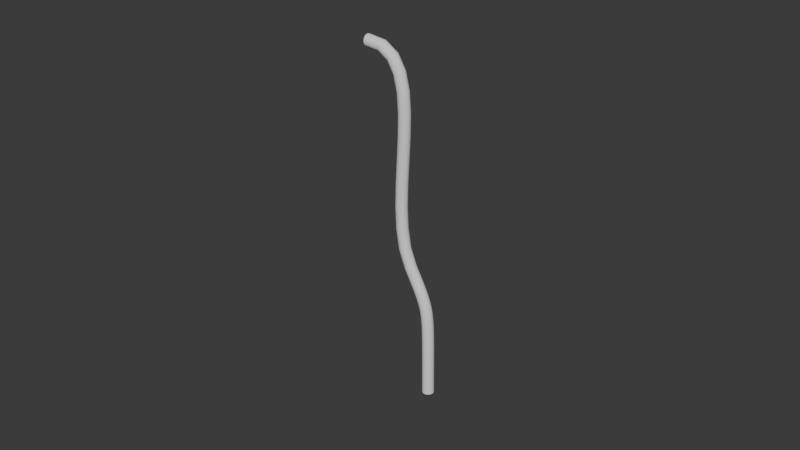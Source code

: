 # Source: Barstool_Model_by_K.A_2025_.blend  (saved by Blender 4.5.90; exported with 4.5.12 LTS)
import bpy
from mathutils import Matrix  # noqa: F401  (used for matrix-valued properties, if any)

bpy.ops.wm.read_factory_settings(use_empty=True)
scene = bpy.context.scene
scene.name = 'Scene'

# ---- collections
col_collection = bpy.data.collections.new('Collection'); scene.collection.children.link(col_collection)

# ---- world
world_world = bpy.data.worlds.new('World'); scene.world = world_world
world_world.use_nodes = True; world_world.node_tree.nodes.clear()
_N = world_world.node_tree.nodes; _L = world_world.node_tree.links
n0 = _N.new('ShaderNodeOutputWorld'); n0.name = 'World Output'; n0.location = (200, 100)
n1 = _N.new('ShaderNodeBackground'); n1.name = 'Background'; n1.location = (-200, 100)
n1.inputs[0].default_value = (0.05088, 0.05088, 0.05088, 1.0)
_L.new(n1.outputs[0], n0.inputs[0])
n0.is_active_output = True
world_world.color = (0.05088, 0.05088, 0.05088)
world_world.sun_shadow_jitter_overblur = 0.0

# ---- curves / text
cu_b_ziercurve_004 = bpy.data.curves.new('BézierCurve.004', 'CURVE')
cu_b_ziercurve_004.dimensions = '3D'
_sp = cu_b_ziercurve_004.splines.new('BEZIER'); _sp.bezier_points.add(2)
_sp.bezier_points.foreach_set('co', [-2.635, -0.6546, -1.751e-07, -0.5116, -0.1666, -0.01163, 0.8145, 0.07636, -7.735e-09])
_sp.bezier_points.foreach_set('handle_left', [-2.603, -1.16, 0.003657, -1.132, -0.506, -0.01163, -0.1856, 0.06, -7.02e-09])
_sp.bezier_points.foreach_set('handle_right', [-2.685, 0.1328, -0.0057, -0.05427, 0.08364, -0.01163, 1.814, 0.09273, -8.45e-09])
for _p, _l, _r in zip(_sp.bezier_points, ['ALIGNED', 'ALIGNED', 'ALIGNED'], ['ALIGNED', 'ALIGNED', 'ALIGNED']): _p.handle_left_type = _l; _p.handle_right_type = _r
_sp.order_u = 0
_sp.order_v = 0
cu_b_ziercurve_004.use_path = True
cu_b_ziercurve_004.bevel_depth = 0.06
cu_b_ziercurve_004.fill_mode = 'FULL'
cu_b_ziercurve_004.use_fill_caps = True

# ---- objects
ob_empty = bpy.data.objects.new('Empty', None)
ob_b_ziercurve = bpy.data.objects.new('BézierCurve', cu_b_ziercurve_004)

# ---- transforms, parenting, visibility, modifiers, constraints
ob_empty.location = (0.0, 0.0, 0.0)
ob_empty.rotation_euler = (1.571, 0.0, 3.142)
ob_empty.empty_display_type = 'IMAGE'
ob_empty.empty_display_size = 5.0
ob_b_ziercurve.location = (1.135, 0.0, -1.031)
ob_b_ziercurve.rotation_euler = (1.571, 1.571, 0.0)

# ---- collection membership
col_collection.objects.link(ob_empty)
col_collection.objects.link(ob_b_ziercurve)

# ---- scene / render settings (as saved in the file)
scene.frame_start = 1; scene.frame_end = 250; scene.frame_set(1)
scene.render.engine = 'BLENDER_EEVEE_NEXT'
bpy.context.view_layer.update()

# ---- added for rendering (the .blend has no active camera and no usable light): camera, sun
cam_auto = bpy.data.cameras.new('AutoCamera')
cam_auto.lens = 50.0
cam_auto.sensor_width = 36.0
cam_auto.clip_end = 1000.0
ob_auto_camera = bpy.data.objects.new('AutoCamera', cam_auto)
scene.collection.objects.link(ob_auto_camera)
ob_auto_camera.location = (6.7846, -7.12117, 4.63078)
ob_auto_camera.rotation_euler = (1.09748, -7.21219e-08, 0.694738)
scene.camera = ob_auto_camera
light_auto_sun = bpy.data.lights.new('AutoSun', 'SUN')
light_auto_sun.energy = 3.0
light_auto_sun.angle = 0.0523599
ob_auto_sun = bpy.data.objects.new('AutoSun', light_auto_sun)
scene.collection.objects.link(ob_auto_sun)
ob_auto_sun.rotation_euler = (0.872665, 0.174533, 0.523599)
bpy.context.view_layer.update()
